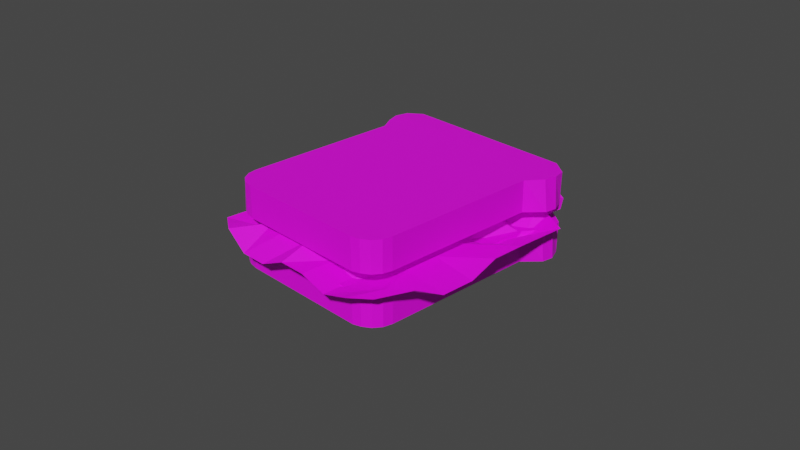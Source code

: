 # Source: bread.blend  (saved by Blender 2.91.10; exported with 4.5.12 LTS)
import bpy
from mathutils import Matrix  # noqa: F401  (used for matrix-valued properties, if any)

bpy.ops.wm.read_factory_settings(use_empty=True)
scene = bpy.context.scene
scene.name = 'Scene'

# ---- collections
col_collection = bpy.data.collections.new('Collection'); scene.collection.children.link(col_collection)

# ---- images (referenced by path relative to the original .blend; pixels are not part of the script)
import os
ASSET_DIR = os.environ.get("B2B_ASSET_DIR", "")  # directory of the original .blend (textures are referenced by path, not embedded)
HERE = os.path.dirname(os.path.abspath(__file__))  # packed textures are extracted next to this script under _unpacked/

def load_image(name, relpath, width, height, colorspace="sRGB"):
    """Load a texture the original file referenced (path relative to the .blend, or extracted next to this script)."""
    p = next((c for c in (os.path.join(HERE, relpath), os.path.join(ASSET_DIR, relpath)) if relpath and os.path.exists(c)), "")
    if p:
        img = bpy.data.images.load(p, check_existing=True)
        img.name = name
    else:  # same state as the original file: an image datablock whose file is absent (Cycles renders it pink)
        img = bpy.data.images.new(name, width, height)
        img.source = "FILE"
        img.filepath = "//" + (relpath or name)
    img.colorspace_settings.name = colorspace
    return img
img_texturescom_vegetables0001_1_seamless_s_jpg_001 = load_image('TexturesCom_Vegetables0001_1_seamless_S.jpg.001', 'TexturesCom_Vegetables0001_1_seamless_S.jpg', 1024, 1024, 'sRGB')
img_texturescom_foodvarious0014_s_jpg_001 = load_image('TexturesCom_FoodVarious0014_S.jpg.001', 'TexturesCom_FoodVarious0014_S.jpg', 1024, 1024, 'sRGB')

# ---- materials (node trees are filled in below, after node groups)
mat_lettuce = bpy.data.materials.new('Lettuce')
mat_lettuce.use_transparent_shadow = False
mat_bread = bpy.data.materials.new('Bread')
mat_bread.use_transparent_shadow = False

# ---- material node trees
mat_lettuce.use_nodes = True; mat_lettuce.node_tree.nodes.clear()
_N = mat_lettuce.node_tree.nodes; _L = mat_lettuce.node_tree.links
n0 = _N.new('ShaderNodeBsdfPrincipled'); n0.name = 'Principled BSDF'; n0.location = (10, 300)
n0.distribution = 'GGX'
n0.subsurface_method = 'BURLEY'
n0.inputs[3].default_value = 1.45
n0.inputs[27].default_value = (0.0, 0.0, 0.0, 1.0)
n0.inputs[28].default_value = 1.0
n1 = _N.new('ShaderNodeOutputMaterial'); n1.name = 'Material Output'; n1.location = (300, 300)
n2 = _N.new('ShaderNodeTexImage'); n2.name = 'Image Texture'; n2.location = (-280, 275)
n2.image = img_texturescom_vegetables0001_1_seamless_s_jpg_001
_L.new(n0.outputs[0], n1.inputs[0])
_L.new(n2.outputs[0], n0.inputs[0])
n1.is_active_output = True
mat_bread.use_nodes = True; mat_bread.node_tree.nodes.clear()
_N = mat_bread.node_tree.nodes; _L = mat_bread.node_tree.links
n0 = _N.new('ShaderNodeBsdfPrincipled'); n0.name = 'Principled BSDF'; n0.location = (10, 300)
n0.distribution = 'GGX'
n0.subsurface_method = 'BURLEY'
n0.inputs[3].default_value = 1.45
n0.inputs[27].default_value = (0.0, 0.0, 0.0, 1.0)
n0.inputs[28].default_value = 1.0
n1 = _N.new('ShaderNodeOutputMaterial'); n1.name = 'Material Output'; n1.location = (300, 300)
n2 = _N.new('ShaderNodeTexImage'); n2.name = 'Image Texture'; n2.location = (-280, 275)
n2.image = img_texturescom_foodvarious0014_s_jpg_001
_L.new(n0.outputs[0], n1.inputs[0])
_L.new(n2.outputs[0], n0.inputs[0])
n1.is_active_output = True

# ---- world
world_world = bpy.data.worlds.new('World'); scene.world = world_world
world_world.use_nodes = True; world_world.node_tree.nodes.clear()
_N = world_world.node_tree.nodes; _L = world_world.node_tree.links
n0 = _N.new('ShaderNodeOutputWorld'); n0.name = 'World Output'; n0.location = (300, 300)
n1 = _N.new('ShaderNodeBackground'); n1.name = 'Background'; n1.location = (10, 300)
n1.inputs[0].default_value = (0.05088, 0.05088, 0.05088, 1.0)
_L.new(n1.outputs[0], n0.inputs[0])
n0.is_active_output = True
world_world.color = (0.05088, 0.05088, 0.05088)
world_world.use_sun_shadow = False
world_world.sun_shadow_jitter_overblur = 0.0

# ---- cameras
cam_camera = bpy.data.cameras.new('Camera')
cam_camera.clip_end = 100.0
cam_camera.ortho_scale = 7.314

# ---- meshes
me_cube_001 = bpy.data.meshes.new('Cube.001')
me_cube_001.from_pydata([(-0.9676, 1.285, -0.3685), (-0.9676, 1.285, -0.02479), (0.9474, 1.285, -0.3685), (0.9474, 1.285, -0.02479), (-1.111, 1.171, -0.3685), (-1.113, 1.171, -0.02479), (1.116, 1.157, -0.3698), (1.127, 1.157, -0.02479), (-1.144, 1.035, -0.3705), (1.153, 1.031, -0.02479), (-1.14, 1.024, -0.02291), (1.176, 1.027, -0.3685), (-1.084, 0.8777, -0.3696), (1.127, 0.8976, -0.02479), (-1.093, 0.8842, -0.02479), (1.162, 0.9005, -0.3675), (-1.0, 0.7392, -0.3654), (1.0, 0.7246, -0.02479), (-1.0, 0.7246, -0.02479), (1.0, 0.7246, -0.3685), (-0.7252, -1.285, -0.3742), (-0.9981, -1.004, -0.3682), (-0.8368, -1.264, -0.3721), (-0.9166, -1.223, -0.3702), (-0.9788, -1.137, -0.3714), (-1.0, -1.018, -0.02479), (-0.7336, -1.285, -0.02479), (-0.9797, -1.12, -0.02479), (-0.922, -1.207, -0.02479), (-0.8356, -1.264, -0.02479), (1.0, -1.021, -0.3685), (0.7448, -1.285, -0.3742), (0.9799, -1.122, -0.3685), (0.9228, -1.207, -0.3685), (0.8373, -1.264, -0.3685), (0.7364, -1.285, -0.02479), (1.0, -1.021, -0.02479), (0.8373, -1.264, -0.02479), (0.9228, -1.207, -0.02479), (0.9799, -1.122, -0.02479)], [], [(4, 5, 1, 0), (0, 1, 3, 2), (16, 19, 30, 32, 33, 34, 31, 20, 22, 23, 24, 21), (17, 18, 25, 27, 28, 29, 26, 35, 37, 38, 39, 36), (3, 1, 5, 7), (0, 2, 6, 4), (2, 3, 7, 6), (8, 10, 5, 4), (12, 14, 10, 8), (7, 5, 10, 9), (4, 6, 11, 8), (6, 7, 9, 11), (16, 18, 14, 12), (9, 10, 14, 13), (8, 11, 15, 12), (11, 9, 13, 15), (19, 17, 36, 30), (13, 14, 18, 17), (12, 15, 19, 16), (15, 13, 17, 19), (20, 26, 29, 22), (22, 29, 28, 23), (23, 28, 27, 24), (24, 27, 25, 21), (21, 25, 18, 16), (35, 31, 34, 37), (37, 34, 33, 38), (38, 33, 32, 39), (39, 32, 30, 36), (31, 35, 26, 20)])
me_cube_001.polygons.foreach_set('material_index', [1, 1, 1, 1, 1, 1, 1, 1, 1, 1, 1, 1, 1, 1, 1, 1, 1, 1, 1, 1, 1, 1, 1, 1, 1, 1, 1, 1, 1, 1])
_uv = me_cube_001.uv_layers.new(name='UVMap')
_uv.uv.foreach_set('vector', [0.375, 0.2376, 0.625, 0.2376, 0.625, 0.25, 0.375, 0.25, 0.375, 0.25, 0.625, 0.25, 0.625, 0.5, 0.375, 0.5, 0.125, 0.5545, 0.375, 0.5545, 0.375, 0.7243, 0.3742, 0.7342, 0.3718, 0.7475, 0.3682, 0.7629, 0.3421, 0.75, 0.1583, 0.75, 0.1456, 0.748, 0.1348, 0.7424, 0.1275, 0.734, 0.125, 0.7241, 0.625, 0.5545, 0.875, 0.5545, 0.875, 0.7241, 0.8725, 0.734, 0.8652, 0.7424, 0.8544, 0.748, 0.8417, 0.75, 0.6579, 0.75, 0.6318, 0.7629, 0.6282, 0.7475, 0.6258, 0.7342, 0.625, 0.7243, 0.625, 0.5, 0.875, 0.5, 0.875, 0.5124, 0.625, 0.5124, 0.125, 0.5, 0.375, 0.5, 0.375, 0.5124, 0.125, 0.5124, 0.375, 0.5, 0.625, 0.5, 0.625, 0.5124, 0.375, 0.5124, 0.375, 0.2227, 0.625, 0.2227, 0.625, 0.2376, 0.375, 0.2376, 0.375, 0.211, 0.625, 0.211, 0.625, 0.2227, 0.375, 0.2227, 0.625, 0.5124, 0.875, 0.5124, 0.875, 0.5273, 0.625, 0.5273, 0.125, 0.5124, 0.375, 0.5124, 0.375, 0.5273, 0.125, 0.5273, 0.375, 0.5124, 0.625, 0.5124, 0.625, 0.5273, 0.375, 0.5273, 0.375, 0.1955, 0.625, 0.1955, 0.625, 0.211, 0.375, 0.211, 0.625, 0.5273, 0.875, 0.5273, 0.875, 0.539, 0.625, 0.539, 0.125, 0.5273, 0.375, 0.5273, 0.375, 0.539, 0.125, 0.539, 0.375, 0.5273, 0.625, 0.5273, 0.625, 0.539, 0.375, 0.539, 0.375, 0.5545, 0.625, 0.5545, 0.625, 0.7243, 0.375, 0.7243, 0.625, 0.539, 0.875, 0.539, 0.875, 0.5545, 0.625, 0.5545, 0.125, 0.539, 0.375, 0.539, 0.375, 0.5545, 0.125, 0.5545, 0.375, 0.539, 0.625, 0.539, 0.625, 0.5545, 0.375, 0.5545, 0.375, 0.9667, 0.625, 0.9667, 0.625, 0.9794, 0.375, 0.9794, 0.375, 0.9794, 0.625, 0.9794, 0.625, 1.0, 0.375, 1.0, 0.375, 0.0, 0.625, 0.0, 0.625, 0.016, 0.375, 0.016, 0.375, 0.016, 0.625, 0.016, 0.625, 0.02592, 0.375, 0.02592, 0.375, 0.02592, 0.625, 0.02592, 0.625, 0.1955, 0.375, 0.1955, 0.625, 0.7829, 0.375, 0.7829, 0.3682, 0.7629, 0.6318, 0.7629, 0.6318, 0.7629, 0.3682, 0.7629, 0.3718, 0.7475, 0.6282, 0.7475, 0.6282, 0.7475, 0.3718, 0.7475, 0.3742, 0.7342, 0.6258, 0.7342, 0.6258, 0.7342, 0.3742, 0.7342, 0.375, 0.7243, 0.625, 0.7243, 0.375, 0.7829, 0.625, 0.7829, 0.625, 0.9667, 0.375, 0.9667])
me_cube_001.materials.append(mat_lettuce)
me_cube_001.materials.append(mat_bread)
me_cube_001.use_remesh_fix_poles = True
me_cube_001.use_remesh_preserve_attributes = False
me_cube_001.use_mirror_vertex_groups = False
me_cube_001.update()
me_cube_002 = bpy.data.meshes.new('Cube.002')
me_cube_002.from_pydata([(-0.9366, -0.8753, 2.824), (0.9115, -0.8896, 2.824), (-0.9333, 0.868, 2.824), (0.8674, 0.853, 2.824), (-1.0, 0.0, 2.795), (0.0, -1.0, 2.824), (0.01157, 0.8994, 2.874), (-1.0, -0.5, 2.824), (1.108, 0.5, 2.824), (-0.5, 1.0, 2.824), (-1.0, 0.5, 2.882), (-0.5, -1.0, 2.704), (0.5, 1.0, 3.006), (0.0, 0.5, 2.893), (0.0, -0.5, 2.84), (-0.5, 0.0, 2.824), (0.5, 0.0, 2.824), (0.5, -0.5, 2.957), (-0.5, -0.5, 2.824), (-0.5, 0.5, 2.896), (0.5, 0.5, 2.824), (-0.9245, -0.6612, 2.824), (0.75, -1.0, 2.824), (0.8674, 0.603, 2.824), (-0.75, 1.0, 2.824), (-1.0, 0.25, 2.824), (-0.25, -1.0, 2.704), (0.25, 1.0, 3.006), (0.0, 0.75, 2.739), (0.0, -0.25, 2.824), (-0.75, 0.0, 2.76), (0.25, 0.0, 2.756), (-1.0, -0.25, 2.86), (0.25, -1.0, 2.824), (1.094, 0.25, 2.824), (-0.2384, 0.8994, 2.874), (-0.9333, 0.618, 2.882), (-0.7622, -0.9642, 2.824), (1.025, -0.6396, 2.824), (0.75, 1.0, 2.824), (0.0, 0.25, 2.824), (0.0, -0.75, 2.933), (-0.25, 0.0, 2.824), (0.5, -0.25, 2.957), (0.25, -0.5, 2.675), (-0.5, -0.25, 2.937), (-0.5, -0.75, 2.883), (-0.75, -0.5, 2.824), (-0.25, -0.5, 2.824), (-0.5, 0.75, 2.824), (-0.5, 0.25, 3.067), (-0.75, 0.5, 2.824), (-0.25, 0.5, 2.893), (0.5, 0.75, 2.919), (0.5, 0.25, 3.032), (0.25, 0.5, 2.824), (0.8578, 0.5, 2.713), (0.25, 0.25, 3.032), (0.25, 0.75, 2.824), (-0.25, 0.25, 2.995), (-0.75, 0.25, 2.824), (-0.75, 0.75, 2.824), (-0.25, -0.75, 2.933), (-0.75, -0.75, 2.769), (-0.75, -0.25, 2.824), (0.8634, -0.75, 2.824), (0.25, -0.25, 2.824), (-0.25, -0.25, 2.937), (-0.25, 0.75, 2.739), (0.75, 0.75, 2.919), (0.9115, -0.8896, 2.824), (0.75, -1.0, 2.824), (1.025, -0.6396, 2.824), (1.144, -0.5, 2.763), (0.8634, -0.75, 2.824), (0.75, -0.5, 2.824), (0.5, -0.75, 2.746), (0.5, -0.5, 2.957), (0.5, -1.0, 2.746), (0.25, -0.75, 2.824), (0.25, -0.5, 2.849), (0.25, -1.0, 2.824), (0.0, -0.75, 2.933), (0.0, -0.5, 2.817), (0.0, -1.0, 2.824), (0.0, -0.25, 2.824), (-0.25, -0.5, 2.824), (-0.5, -0.5, 2.824), (-0.25, -0.75, 2.933), (-0.25, -0.25, 2.937), (-0.25, 0.0, 2.824), (-0.5, -0.25, 2.937), (-0.5, 0.0, 2.824), (-0.5, 0.25, 3.067), (-0.5, 0.5, 2.896), (-0.25, 0.25, 2.995), (-0.75, 0.25, 2.824), (-0.75, 0.5, 2.824), (-0.75, 0.0, 2.76), (-1.0, 0.25, 2.824), (-1.0, 0.0, 2.795), (-1.0, 0.5, 2.882), (-1.0, -0.25, 2.86), (-0.75, -0.25, 2.804), (-0.25, 0.5, 2.893), (0.0, 0.25, 2.824), (0.0, 0.5, 2.893), (0.0, 0.0, 2.756), (0.25, 0.25, 3.032), (0.25, 0.5, 2.824), (0.25, 0.0, 2.756), (0.5, 0.25, 3.032), (0.5, 0.5, 2.824), (0.5, 0.0, 2.824), (0.75, 0.25, 2.713), (0.8578, 0.5, 2.713), (0.75, 0.0, 2.824), (1.094, 0.25, 2.824), (1.108, 0.6193, 2.824), (1.094, 0.0, 2.824), (1.144, -0.25, 2.763), (0.75, -0.25, 2.824), (0.5, -0.25, 2.957), (0.25, -0.25, 2.824), (0.8674, 0.7223, 2.824), (0.8674, 0.853, 2.824), (0.75, 0.75, 2.919), (0.75, 1.0, 2.824), (0.5, 0.75, 2.919), (0.5, 1.0, 3.006), (0.25, 0.75, 2.824), (0.0, 0.75, 2.739), (0.01157, 0.8994, 2.874), (-0.25, 0.75, 2.739), (-0.2384, 0.8994, 2.874), (-0.5, 0.75, 2.824), (-0.5, 1.0, 2.824), (-0.25, -1.0, 2.704), (-0.5, -0.75, 2.882), (-0.5, -1.0, 2.704)], [(22, 1), (23, 3), (25, 4), (34, 8), (35, 9), (39, 12), (43, 16), (50, 19), (52, 19), (8, 23), (10, 25), (13, 28), (4, 32), (5, 33), (6, 35), (1, 38), (3, 39), (17, 43), (17, 44), (13, 52), (16, 54), (8, 56), (31, 57), (57, 40), (59, 52), (60, 25), (62, 46), (22, 65), (66, 31), (66, 29), (43, 66), (67, 42), (48, 67), (67, 45), (52, 68), (69, 53)], [(64, 45, 15, 30), (63, 46, 18, 47), (62, 41, 14, 48), (61, 49, 9, 24), (58, 53, 12, 27), (57, 54, 20, 55), (28, 58, 27, 6), (55, 20, 53, 58), (30, 15, 50, 60), (36, 61, 24, 2), (10, 51, 61, 36), (51, 19, 49, 61), (26, 5, 41, 62), (21, 63, 47, 7), (0, 37, 63, 21), (37, 11, 46, 63), (7, 47, 64, 32), (47, 18, 45, 64), (71, 70, 72, 74), (74, 72, 73, 75), (76, 74, 75, 77), (78, 71, 74, 76), (79, 76, 77, 80), (81, 78, 76, 79), (82, 79, 80, 83), (84, 81, 79, 82), (83, 80, 123, 85), (86, 83, 85, 89), (87, 86, 89, 91), (138, 88, 86, 87), (91, 89, 90, 92), (89, 85, 107, 90), (92, 90, 95, 93), (93, 95, 104, 94), (96, 93, 94, 97), (99, 96, 97, 101), (100, 98, 96, 99), (102, 103, 98, 100), (95, 105, 106, 104), (90, 107, 105, 95), (105, 108, 109, 106), (107, 110, 108, 105), (110, 113, 111, 108), (111, 114, 115, 112), (113, 116, 114, 111), (114, 117, 118, 115), (116, 119, 117, 114), (121, 120, 119, 116), (75, 73, 120, 121), (122, 121, 116, 113), (77, 75, 121, 122), (123, 122, 113, 110), (80, 77, 122, 123), (85, 123, 110, 107), (115, 118, 124, 126), (126, 124, 125, 127), (128, 126, 127, 129), (112, 115, 126, 128), (106, 109, 130, 131), (133, 131, 132, 134), (104, 106, 131, 133), (135, 133, 134, 136), (94, 104, 133, 135), (139, 137, 88, 138)])
_uv = me_cube_002.uv_layers.new(name='UVMap')
_uv.uv.foreach_set('vector', [0.125, 0.375, 0.25, 0.375, 0.25, 0.5, 0.125, 0.5, 0.125, 0.125, 0.25, 0.125, 0.25, 0.25, 0.125, 0.25, 0.375, 0.125, 0.5, 0.125, 0.5, 0.25, 0.375, 0.25, 0.125, 0.875, 0.25, 0.875, 0.25, 1.0, 0.125, 1.0, 0.625, 0.875, 0.75, 0.875, 0.75, 1.0, 0.625, 1.0, 0.625, 0.625, 0.75, 0.625, 0.75, 0.75, 0.625, 0.75, 0.5, 0.875, 0.625, 0.875, 0.625, 1.0, 0.5, 1.0, 0.625, 0.75, 0.75, 0.75, 0.75, 0.875, 0.625, 0.875, 0.125, 0.5, 0.25, 0.5, 0.25, 0.625, 0.125, 0.625, 0.0, 0.875, 0.125, 0.875, 0.125, 1.0, 0.0, 1.0, 0.0, 0.75, 0.125, 0.75, 0.125, 0.875, 0.0, 0.875, 0.125, 0.75, 0.25, 0.75, 0.25, 0.875, 0.125, 0.875, 0.375, 0.0, 0.5, 0.0, 0.5, 0.125, 0.375, 0.125, 0.0, 0.125, 0.125, 0.125, 0.125, 0.25, 0.0, 0.25, 0.0, 0.0, 0.125, 0.0, 0.125, 0.125, 0.0, 0.125, 0.125, 0.0, 0.25, 0.0, 0.25, 0.125, 0.125, 0.125, 0.0, 0.25, 0.125, 0.25, 0.125, 0.375, 0.0, 0.375, 0.125, 0.25, 0.25, 0.25, 0.25, 0.375, 0.125, 0.375, 0.875, 0.0, 1.0, 0.0, 1.0, 0.125, 0.875, 0.125, 0.875, 0.125, 1.0, 0.125, 1.0, 0.25, 0.875, 0.25, 0.75, 0.125, 0.875, 0.125, 0.875, 0.25, 0.75, 0.25, 0.75, 0.0, 0.875, 0.0, 0.875, 0.125, 0.75, 0.125, 0.625, 0.125, 0.75, 0.125, 0.75, 0.25, 0.625, 0.25, 0.625, 0.0, 0.75, 0.0, 0.75, 0.125, 0.625, 0.125, 0.5, 0.125, 0.625, 0.125, 0.625, 0.25, 0.5, 0.25, 0.5, 0.0, 0.625, 0.0, 0.625, 0.125, 0.5, 0.125, 0.5, 0.25, 0.625, 0.25, 0.625, 0.375, 0.5, 0.375, 0.375, 0.25, 0.5, 0.25, 0.5, 0.375, 0.375, 0.375, 0.25, 0.25, 0.375, 0.25, 0.375, 0.375, 0.25, 0.375, 0.25, 0.125, 0.375, 0.125, 0.375, 0.25, 0.25, 0.25, 0.25, 0.375, 0.375, 0.375, 0.375, 0.5, 0.25, 0.5, 0.375, 0.375, 0.5, 0.375, 0.5, 0.5, 0.375, 0.5, 0.25, 0.5, 0.375, 0.5, 0.375, 0.625, 0.25, 0.625, 0.25, 0.625, 0.375, 0.625, 0.375, 0.75, 0.25, 0.75, 0.125, 0.625, 0.25, 0.625, 0.25, 0.75, 0.125, 0.75, 0.0, 0.625, 0.125, 0.625, 0.125, 0.75, 0.0, 0.75, 0.0, 0.5, 0.125, 0.5, 0.125, 0.625, 0.0, 0.625, 0.0, 0.375, 0.125, 0.375, 0.125, 0.5, 0.0, 0.5, 0.375, 0.625, 0.5, 0.625, 0.5, 0.75, 0.375, 0.75, 0.375, 0.5, 0.5, 0.5, 0.5, 0.625, 0.375, 0.625, 0.5, 0.625, 0.625, 0.625, 0.625, 0.75, 0.5, 0.75, 0.5, 0.5, 0.625, 0.5, 0.625, 0.625, 0.5, 0.625, 0.625, 0.5, 0.75, 0.5, 0.75, 0.625, 0.625, 0.625, 0.75, 0.625, 0.875, 0.625, 0.875, 0.75, 0.75, 0.75, 0.75, 0.5, 0.875, 0.5, 0.875, 0.625, 0.75, 0.625, 0.875, 0.625, 1.0, 0.625, 1.0, 0.75, 0.875, 0.75, 0.875, 0.5, 1.0, 0.5, 1.0, 0.625, 0.875, 0.625, 0.875, 0.375, 1.0, 0.375, 1.0, 0.5, 0.875, 0.5, 0.875, 0.25, 1.0, 0.25, 1.0, 0.375, 0.875, 0.375, 0.75, 0.375, 0.875, 0.375, 0.875, 0.5, 0.75, 0.5, 0.75, 0.25, 0.875, 0.25, 0.875, 0.375, 0.75, 0.375, 0.625, 0.375, 0.75, 0.375, 0.75, 0.5, 0.625, 0.5, 0.625, 0.25, 0.75, 0.25, 0.75, 0.375, 0.625, 0.375, 0.5, 0.375, 0.625, 0.375, 0.625, 0.5, 0.5, 0.5, 0.875, 0.75, 1.0, 0.75, 1.0, 0.875, 0.875, 0.875, 0.875, 0.875, 1.0, 0.875, 1.0, 1.0, 0.875, 1.0, 0.75, 0.875, 0.875, 0.875, 0.875, 1.0, 0.75, 1.0, 0.75, 0.75, 0.875, 0.75, 0.875, 0.875, 0.75, 0.875, 0.5, 0.75, 0.625, 0.75, 0.625, 0.875, 0.5, 0.875, 0.375, 0.875, 0.5, 0.875, 0.5, 1.0, 0.375, 1.0, 0.375, 0.75, 0.5, 0.75, 0.5, 0.875, 0.375, 0.875, 0.25, 0.875, 0.375, 0.875, 0.375, 1.0, 0.25, 1.0, 0.25, 0.75, 0.375, 0.75, 0.375, 0.875, 0.25, 0.875, 0.25, 0.0, 0.375, 0.0, 0.375, 0.125, 0.25, 0.125])
me_cube_002.materials.append(mat_lettuce)
me_cube_002.materials.append(mat_bread)
me_cube_002.use_remesh_fix_poles = True
me_cube_002.use_remesh_preserve_attributes = False
me_cube_002.use_mirror_vertex_groups = False
me_cube_002.update()
me_cube_004 = bpy.data.meshes.new('Cube.004')
me_cube_004.from_pydata([(-0.9676, 1.285, -0.3685), (-0.9676, 1.285, -0.02479), (0.9474, 1.285, -0.3685), (0.9474, 1.285, -0.02479), (-1.111, 1.171, -0.3685), (-1.113, 1.171, -0.02479), (1.116, 1.157, -0.3698), (1.127, 1.157, -0.02479), (-1.144, 1.035, -0.3705), (1.153, 1.031, -0.02479), (-1.14, 1.024, -0.02291), (1.176, 1.027, -0.3685), (-1.084, 0.8777, -0.3696), (1.127, 0.8976, -0.02479), (-1.093, 0.8842, -0.02479), (1.162, 0.9005, -0.3675), (-1.0, 0.7392, -0.3654), (1.0, 0.7246, -0.02479), (-1.0, 0.7246, -0.02479), (1.0, 0.7246, -0.3685), (-0.7252, -1.285, -0.3742), (-0.9981, -1.004, -0.3682), (-0.8368, -1.264, -0.3721), (-0.9166, -1.223, -0.3702), (-0.9788, -1.137, -0.3714), (-1.0, -1.018, -0.02479), (-0.7336, -1.285, -0.02479), (-0.9797, -1.12, -0.02479), (-0.922, -1.207, -0.02479), (-0.8356, -1.264, -0.02479), (1.0, -1.021, -0.3685), (0.7448, -1.285, -0.3742), (0.9799, -1.122, -0.3685), (0.9228, -1.207, -0.3685), (0.8373, -1.264, -0.3685), (0.7364, -1.285, -0.02479), (1.0, -1.021, -0.02479), (0.8373, -1.264, -0.02479), (0.9228, -1.207, -0.02479), (0.9799, -1.122, -0.02479)], [], [(4, 5, 1, 0), (0, 1, 3, 2), (16, 19, 30, 32, 33, 34, 31, 20, 22, 23, 24, 21), (17, 18, 25, 27, 28, 29, 26, 35, 37, 38, 39, 36), (3, 1, 5, 7), (0, 2, 6, 4), (2, 3, 7, 6), (8, 10, 5, 4), (12, 14, 10, 8), (7, 5, 10, 9), (4, 6, 11, 8), (6, 7, 9, 11), (16, 18, 14, 12), (9, 10, 14, 13), (8, 11, 15, 12), (11, 9, 13, 15), (19, 17, 36, 30), (13, 14, 18, 17), (12, 15, 19, 16), (15, 13, 17, 19), (20, 26, 29, 22), (22, 29, 28, 23), (23, 28, 27, 24), (24, 27, 25, 21), (21, 25, 18, 16), (35, 31, 34, 37), (37, 34, 33, 38), (38, 33, 32, 39), (39, 32, 30, 36), (31, 35, 26, 20)])
me_cube_004.polygons.foreach_set('material_index', [1, 1, 1, 1, 1, 1, 1, 1, 1, 1, 1, 1, 1, 1, 1, 1, 1, 1, 1, 1, 1, 1, 1, 1, 1, 1, 1, 1, 1, 1])
_uv = me_cube_004.uv_layers.new(name='UVMap')
_uv.uv.foreach_set('vector', [0.375, 0.2376, 0.625, 0.2376, 0.625, 0.25, 0.375, 0.25, 0.375, 0.25, 0.625, 0.25, 0.625, 0.5, 0.375, 0.5, 0.125, 0.5545, 0.375, 0.5545, 0.375, 0.7243, 0.3742, 0.7342, 0.3718, 0.7475, 0.3682, 0.7629, 0.3421, 0.75, 0.1583, 0.75, 0.1456, 0.748, 0.1348, 0.7424, 0.1275, 0.734, 0.125, 0.7241, 0.625, 0.5545, 0.875, 0.5545, 0.875, 0.7241, 0.8725, 0.734, 0.8652, 0.7424, 0.8544, 0.748, 0.8417, 0.75, 0.6579, 0.75, 0.6318, 0.7629, 0.6282, 0.7475, 0.6258, 0.7342, 0.625, 0.7243, 0.625, 0.5, 0.875, 0.5, 0.875, 0.5124, 0.625, 0.5124, 0.125, 0.5, 0.375, 0.5, 0.375, 0.5124, 0.125, 0.5124, 0.375, 0.5, 0.625, 0.5, 0.625, 0.5124, 0.375, 0.5124, 0.375, 0.2227, 0.625, 0.2227, 0.625, 0.2376, 0.375, 0.2376, 0.375, 0.211, 0.625, 0.211, 0.625, 0.2227, 0.375, 0.2227, 0.625, 0.5124, 0.875, 0.5124, 0.875, 0.5273, 0.625, 0.5273, 0.125, 0.5124, 0.375, 0.5124, 0.375, 0.5273, 0.125, 0.5273, 0.375, 0.5124, 0.625, 0.5124, 0.625, 0.5273, 0.375, 0.5273, 0.375, 0.1955, 0.625, 0.1955, 0.625, 0.211, 0.375, 0.211, 0.625, 0.5273, 0.875, 0.5273, 0.875, 0.539, 0.625, 0.539, 0.125, 0.5273, 0.375, 0.5273, 0.375, 0.539, 0.125, 0.539, 0.375, 0.5273, 0.625, 0.5273, 0.625, 0.539, 0.375, 0.539, 0.375, 0.5545, 0.625, 0.5545, 0.625, 0.7243, 0.375, 0.7243, 0.625, 0.539, 0.875, 0.539, 0.875, 0.5545, 0.625, 0.5545, 0.125, 0.539, 0.375, 0.539, 0.375, 0.5545, 0.125, 0.5545, 0.375, 0.539, 0.625, 0.539, 0.625, 0.5545, 0.375, 0.5545, 0.375, 0.9667, 0.625, 0.9667, 0.625, 0.9794, 0.375, 0.9794, 0.375, 0.9794, 0.625, 0.9794, 0.625, 1.0, 0.375, 1.0, 0.375, 0.0, 0.625, 0.0, 0.625, 0.016, 0.375, 0.016, 0.375, 0.016, 0.625, 0.016, 0.625, 0.02592, 0.375, 0.02592, 0.375, 0.02592, 0.625, 0.02592, 0.625, 0.1955, 0.375, 0.1955, 0.625, 0.7829, 0.375, 0.7829, 0.3682, 0.7629, 0.6318, 0.7629, 0.6318, 0.7629, 0.3682, 0.7629, 0.3718, 0.7475, 0.6282, 0.7475, 0.6282, 0.7475, 0.3718, 0.7475, 0.3742, 0.7342, 0.6258, 0.7342, 0.6258, 0.7342, 0.3742, 0.7342, 0.375, 0.7243, 0.625, 0.7243, 0.375, 0.7829, 0.625, 0.7829, 0.625, 0.9667, 0.375, 0.9667])
me_cube_004.materials.append(mat_lettuce)
me_cube_004.materials.append(mat_bread)
me_cube_004.use_remesh_fix_poles = True
me_cube_004.use_remesh_preserve_attributes = False
me_cube_004.use_mirror_vertex_groups = False
me_cube_004.update()

# ---- objects
ob_camera = bpy.data.objects.new('Camera', cam_camera)
ob_cube = bpy.data.objects.new('Cube', me_cube_001)
ob_cube_001 = bpy.data.objects.new('Cube.001', me_cube_002)
ob_cube_002 = bpy.data.objects.new('Cube.002', me_cube_004)

# ---- transforms, parenting, visibility, modifiers, constraints
ob_camera.location = (7.359, -6.926, 4.958)
ob_camera.rotation_euler = (1.109, 0.0, 0.8149)
ob_camera.lock_rotations_4d = False
ob_camera.empty_display_type = 'ARROWS'
ob_camera.color = (0.0, 0.0, 0.0, 0.0)
ob_camera.display_type = 'WIRE'
ob_camera.lineart.crease_threshold = 0.0
ob_cube.location = (0.0, 0.0, 0.0)
ob_cube.lineart.crease_threshold = 0.0
ob_cube_001.location = (0.0, 0.0, -3.16)
ob_cube_001.scale = (1.2, 1.5, 1.138)
ob_cube_001.lineart.crease_threshold = 0.0
ob_cube_002.location = (0.0, 0.0, 0.5519)
ob_cube_002.lineart.crease_threshold = 0.0

# ---- collection membership
col_collection.objects.link(ob_camera)
col_collection.objects.link(ob_cube)
col_collection.objects.link(ob_cube_001)
col_collection.objects.link(ob_cube_002)

# ---- scene / render settings (as saved in the file)
scene.camera = ob_camera
scene.frame_start = 1; scene.frame_end = 250; scene.frame_set(1)
scene.render.engine = 'BLENDER_EEVEE_NEXT'
scene.cycles.use_denoising = False
scene.cycles.samples = 128
scene.cycles.sampling_pattern = 'TABULATED_SOBOL'
scene.cycles.use_adaptive_sampling = False
scene.cycles.use_light_tree = False
scene.view_settings.view_transform = 'Filmic'
bpy.context.view_layer.update()

# ---- added for rendering (the .blend has no usable light): sun
light_auto_sun = bpy.data.lights.new('AutoSun', 'SUN')
light_auto_sun.energy = 3.0
light_auto_sun.angle = 0.0523599
ob_auto_sun = bpy.data.objects.new('AutoSun', light_auto_sun)
scene.collection.objects.link(ob_auto_sun)
ob_auto_sun.rotation_euler = (0.872665, 0.174533, 0.523599)
bpy.context.view_layer.update()
